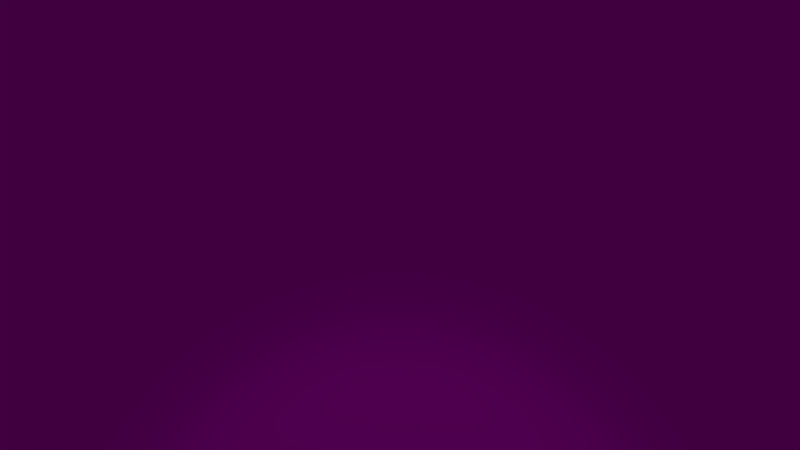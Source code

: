 # Source: la-weltall-shot2.blend  (saved by Blender 2.76.0; exported with 4.5.12 LTS)
import bpy
from mathutils import Matrix  # noqa: F401  (used for matrix-valued properties, if any)

bpy.ops.wm.read_factory_settings(use_empty=True)
scene = bpy.context.scene
scene.name = 'Scene'

# ---- collections
col_collection_1 = bpy.data.collections.new('Collection 1'); scene.collection.children.link(col_collection_1)
col_earth = bpy.data.collections.new('earth')  # instanced only; not linked into the scene
col_schiff = bpy.data.collections.new('schiff')  # instanced only; not linked into the scene

# ---- images (referenced by path relative to the original .blend; pixels are not part of the script)
import os
ASSET_DIR = os.environ.get("B2B_ASSET_DIR", "")  # directory of the original .blend (textures are referenced by path, not embedded)
HERE = os.path.dirname(os.path.abspath(__file__))  # packed textures are extracted next to this script under _unpacked/

def load_image(name, relpath, width, height, colorspace="sRGB"):
    """Load a texture the original file referenced (path relative to the .blend, or extracted next to this script)."""
    p = next((c for c in (os.path.join(HERE, relpath), os.path.join(ASSET_DIR, relpath)) if relpath and os.path.exists(c)), "")
    if p:
        img = bpy.data.images.load(p, check_existing=True)
        img.name = name
    else:  # same state as the original file: an image datablock whose file is absent (Cycles renders it pink)
        img = bpy.data.images.new(name, width, height)
        img.source = "FILE"
        img.filepath = "//" + (relpath or name)
    img.colorspace_settings.name = colorspace
    return img
img_space_jpg = load_image('Space.jpg', 'Space.jpg', 1024, 1024, 'sRGB')

# ---- materials (node trees are filled in below, after node groups)
mat_material_004 = bpy.data.materials.new('Material.004')
mat_material_004.alpha_threshold = 0.0
mat_material_004.preview_render_type = 'FLAT'
mat_material_004.roughness = 0.5

# ---- material node trees
mat_material_004.use_nodes = True; mat_material_004.node_tree.nodes.clear()
_N = mat_material_004.node_tree.nodes; _L = mat_material_004.node_tree.links
n0 = _N.new('ShaderNodeOutputMaterial'); n0.name = 'Material Output'; n0.location = (300, 300)
n1 = _N.new('ShaderNodeBsdfDiffuse'); n1.name = 'Diffuse BSDF'; n1.location = (10, 300)
n2 = _N.new('ShaderNodeTexImage'); n2.name = 'Image Texture'; n2.location = (-190, 300)
n2.width = 140
n2.image = img_space_jpg
_L.new(n1.outputs[0], n0.inputs[0])
_L.new(n2.outputs[0], n1.inputs[0])
n0.is_active_output = True

# ---- world
world_world = bpy.data.worlds.new('World'); scene.world = world_world
world_world.color = (0.05088, 0.05088, 0.05088)
world_world.use_sun_shadow = False
world_world.sun_shadow_jitter_overblur = 0.0
world_world.cycles.sampling_method = 'MANUAL'
world_world.cycles.sample_map_resolution = 256

# ---- cameras
cam_camera = bpy.data.cameras.new('Camera')
cam_camera.clip_end = 100.0
cam_camera.lens = 35.0
cam_camera.sensor_width = 32.0
cam_camera.sensor_height = 18.0
cam_camera.ortho_scale = 7.314
cam_camera.dof.focus_distance = 0.0

# ---- lights
light_sun_001 = bpy.data.lights.new('Sun.001', 'SPOT')
light_sun_001.transmission_factor = 0.0
light_sun_001.energy = 965.1
light_sun_001.shadow_buffer_clip_start = 0.5
light_sun_001.shadow_soft_size = 1.272
light_sun_001.shadow_maximum_resolution = 0.006
light_sun_001.use_absolute_resolution = True
light_sun_001.spot_blend = 0.4857
light_sun_001.spot_size = 0.6615
light_sun_001.cycles.use_multiple_importance_sampling = False

# ---- meshes
me_plane = bpy.data.meshes.new('Plane')
me_plane.from_pydata([(-1.0, -1.0, 0.0), (1.0, -1.0, 0.0), (-1.0, 1.0, 0.0), (1.0, 1.0, 0.0)], [], [(0, 1, 3, 2)])
me_plane.polygons.foreach_set('use_smooth', [True] * 1)
_uv = me_plane.uv_layers.new(name='UVMap')
_uv.uv.foreach_set('vector', [0.3369, 0.6786, 0.3369, 0.219, 0.6082, 0.2772, 0.6082, 0.6416])
me_plane.materials.append(mat_material_004)
me_plane.use_remesh_preserve_volume = False
me_plane.use_remesh_preserve_attributes = False
me_plane.use_mirror_vertex_groups = False
me_plane.update()

# ---- objects
ob_earth = bpy.data.objects.new('earth', None)
ob_schiff = bpy.data.objects.new('schiff', None)
ob_sun = bpy.data.objects.new('Sun', light_sun_001)
ob_camera = bpy.data.objects.new('Camera', cam_camera)
ob_plane_001 = bpy.data.objects.new('Plane.001', me_plane)

# ---- transforms, parenting, visibility, modifiers, constraints
ob_earth.location = (0.0, 0.0, 0.0)
ob_earth.rotation_euler = (-0.2985, -0.02094, 0.1012)
ob_earth.empty_image_offset = (0.0, 0.0)
ob_earth.show_instancer_for_render = False
ob_earth.instance_type = 'COLLECTION'
ob_earth.lineart.crease_threshold = 0.0
ob_schiff.location = (6.025, -5.287, 4.919)
ob_schiff.rotation_euler = (0.0, -0.2618, -0.733)
ob_schiff.empty_image_offset = (0.0, 0.0)
ob_schiff.show_instancer_for_render = False
ob_schiff.instance_type = 'COLLECTION'
ob_schiff.lineart.crease_threshold = 0.0
ob_sun.parent = ob_schiff
ob_sun.matrix_parent_inverse = Matrix(((0.7178, -0.6463, 0.2588, -4.002), (0.6691, 0.7431, -1.362e-08, 0.008514), (-0.1923, 0.1732, 0.9659, -1.924), (0.0, 0.0, 0.0, 1.0)))
ob_sun.location = (4.397, -3.831, 6.954)
ob_sun.rotation_euler = (0.0, 0.637, -0.7086)
ob_sun.lineart.crease_threshold = 0.0
ob_camera.location = (7.266, -6.299, 6.666)
ob_camera.rotation_euler = (1.104, 0.01082, 0.8378)
ob_camera.lock_rotations_4d = False
ob_camera.empty_display_type = 'ARROWS'
ob_camera.color = (0.0, 0.0, 0.0, 0.0)
ob_camera.display_type = 'WIRE'
ob_camera.lineart.crease_threshold = 0.0
ob_plane_001.location = (-6.856, 6.576, -2.87)
ob_plane_001.rotation_euler = (0.0, 1.571, -0.7854)
ob_plane_001.scale = (8.07, 12.3, 1.0)
ob_plane_001.lineart.crease_threshold = 0.0
ob_earth.instance_collection = col_earth
ob_schiff.instance_collection = col_schiff

# ---- collection membership
col_collection_1.objects.link(ob_earth)
col_collection_1.objects.link(ob_schiff)
col_collection_1.objects.link(ob_sun)
col_collection_1.objects.link(ob_camera)
col_collection_1.objects.link(ob_plane_001)

# ---- scene / render settings (as saved in the file)
scene.camera = ob_camera
scene.frame_start = 30; scene.frame_end = 150; scene.frame_set(30)
scene.render.engine = 'CYCLES'
scene.render.resolution_percentage = 50
scene.render.dither_intensity = 0.0
scene.cycles.use_denoising = False
scene.cycles.samples = 50
scene.cycles.sampling_pattern = 'TABULATED_SOBOL'
scene.cycles.light_sampling_threshold = 0.0
scene.cycles.use_adaptive_sampling = False
scene.cycles.use_light_tree = False
scene.cycles.blur_glossy = 0.0
scene.cycles.pixel_filter_type = 'GAUSSIAN'
scene.cycles.sample_clamp_indirect = 0.0
scene.view_settings.view_transform = 'Standard'
bpy.context.view_layer.update()
